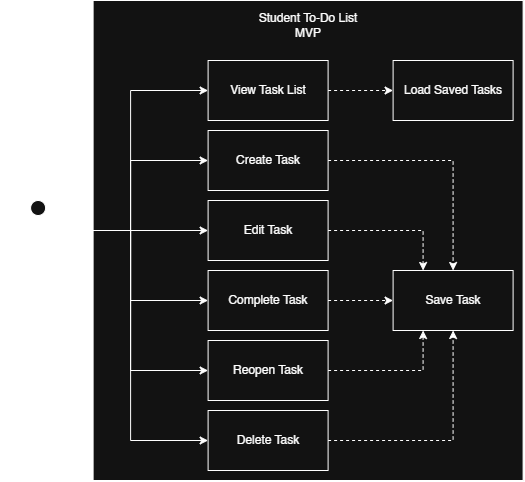

The diagram above was exported from draw.io. Its source (the exported page's mxGraphModel, read from the mxfile embedded in the PNG):
<mxGraphModel dx="1447" dy="688" grid="1" gridSize="10" guides="1" tooltips="1" connect="1" arrows="1" fold="1" page="1" pageScale="1" pageWidth="850" pageHeight="1100" math="0" shadow="0">
  <root>
    <mxCell id="0" />
    <mxCell id="1" parent="0" />
    <mxCell id="2" parent="1" style="rounded=0;whiteSpace=wrap;html=1;" value="" vertex="1">
      <mxGeometry height="480" width="430" x="190" y="230" as="geometry" />
    </mxCell>
    <mxCell id="3" edge="1" parent="1" source="9" style="edgeStyle=orthogonalEdgeStyle;rounded=0;orthogonalLoop=1;jettySize=auto;html=1;entryX=0;entryY=0.5;entryDx=0;entryDy=0;" target="11">
      <mxGeometry relative="1" as="geometry" />
    </mxCell>
    <mxCell id="4" edge="1" parent="1" source="9" style="edgeStyle=orthogonalEdgeStyle;rounded=0;orthogonalLoop=1;jettySize=auto;html=1;entryX=0;entryY=0.5;entryDx=0;entryDy=0;" target="13">
      <mxGeometry relative="1" as="geometry" />
    </mxCell>
    <mxCell id="5" edge="1" parent="1" source="9" style="edgeStyle=orthogonalEdgeStyle;rounded=0;orthogonalLoop=1;jettySize=auto;html=1;entryX=0;entryY=0.5;entryDx=0;entryDy=0;" target="15">
      <mxGeometry relative="1" as="geometry" />
    </mxCell>
    <mxCell id="6" edge="1" parent="1" source="9" style="edgeStyle=orthogonalEdgeStyle;rounded=0;orthogonalLoop=1;jettySize=auto;html=1;entryX=0;entryY=0.5;entryDx=0;entryDy=0;" target="17">
      <mxGeometry relative="1" as="geometry" />
    </mxCell>
    <mxCell id="7" edge="1" parent="1" source="9" style="edgeStyle=orthogonalEdgeStyle;rounded=0;orthogonalLoop=1;jettySize=auto;html=1;entryX=0;entryY=0.5;entryDx=0;entryDy=0;" target="19">
      <mxGeometry relative="1" as="geometry" />
    </mxCell>
    <mxCell id="8" edge="1" parent="1" source="9" style="edgeStyle=orthogonalEdgeStyle;rounded=0;orthogonalLoop=1;jettySize=auto;html=1;entryX=0;entryY=0.5;entryDx=0;entryDy=0;" target="21">
      <mxGeometry relative="1" as="geometry" />
    </mxCell>
    <mxCell id="9" parent="1" style="shape=umlActor;verticalLabelPosition=bottom;verticalAlign=top;html=1;outlineConnect=0;" value="Student / User" vertex="1">
      <mxGeometry height="60" width="30" x="120" y="430" as="geometry" />
    </mxCell>
    <mxCell id="10" edge="1" parent="1" source="11" style="edgeStyle=orthogonalEdgeStyle;rounded=0;orthogonalLoop=1;jettySize=auto;html=1;entryX=0;entryY=0.5;entryDx=0;entryDy=0;dashed=1;" target="23">
      <mxGeometry relative="1" as="geometry" />
    </mxCell>
    <mxCell id="11" parent="1" style="rounded=0;whiteSpace=wrap;html=1;" value="View Task List" vertex="1">
      <mxGeometry height="60" width="120" x="305" y="290" as="geometry" />
    </mxCell>
    <mxCell id="12" edge="1" parent="1" source="13" style="edgeStyle=orthogonalEdgeStyle;rounded=0;orthogonalLoop=1;jettySize=auto;html=1;entryX=0.5;entryY=0;entryDx=0;entryDy=0;dashed=1;" target="22">
      <mxGeometry relative="1" as="geometry" />
    </mxCell>
    <mxCell id="13" parent="1" style="rounded=0;whiteSpace=wrap;html=1;" value="Create Task" vertex="1">
      <mxGeometry height="60" width="120" x="305" y="360" as="geometry" />
    </mxCell>
    <mxCell id="14" edge="1" parent="1" source="15" style="edgeStyle=orthogonalEdgeStyle;rounded=0;orthogonalLoop=1;jettySize=auto;html=1;entryX=0.25;entryY=0;entryDx=0;entryDy=0;dashed=1;" target="22">
      <mxGeometry relative="1" as="geometry" />
    </mxCell>
    <mxCell id="15" parent="1" style="rounded=0;whiteSpace=wrap;html=1;" value="Edit Task" vertex="1">
      <mxGeometry height="60" width="120" x="305" y="430" as="geometry" />
    </mxCell>
    <mxCell id="16" edge="1" parent="1" source="17" style="edgeStyle=orthogonalEdgeStyle;rounded=0;orthogonalLoop=1;jettySize=auto;html=1;entryX=0;entryY=0.5;entryDx=0;entryDy=0;dashed=1;" target="22">
      <mxGeometry relative="1" as="geometry" />
    </mxCell>
    <mxCell id="17" parent="1" style="rounded=0;whiteSpace=wrap;html=1;" value="Complete Task" vertex="1">
      <mxGeometry height="60" width="120" x="305" y="500" as="geometry" />
    </mxCell>
    <mxCell id="18" edge="1" parent="1" source="19" style="edgeStyle=orthogonalEdgeStyle;rounded=0;orthogonalLoop=1;jettySize=auto;html=1;entryX=0.25;entryY=1;entryDx=0;entryDy=0;dashed=1;" target="22">
      <mxGeometry relative="1" as="geometry" />
    </mxCell>
    <mxCell id="19" parent="1" style="rounded=0;whiteSpace=wrap;html=1;" value="Reopen Task" vertex="1">
      <mxGeometry height="60" width="120" x="305" y="570" as="geometry" />
    </mxCell>
    <mxCell id="20" edge="1" parent="1" source="21" style="edgeStyle=orthogonalEdgeStyle;rounded=0;orthogonalLoop=1;jettySize=auto;html=1;entryX=0.5;entryY=1;entryDx=0;entryDy=0;dashed=1;" target="22">
      <mxGeometry relative="1" as="geometry" />
    </mxCell>
    <mxCell id="21" parent="1" style="rounded=0;whiteSpace=wrap;html=1;" value="Delete Task" vertex="1">
      <mxGeometry height="60" width="120" x="305" y="640" as="geometry" />
    </mxCell>
    <mxCell id="22" parent="1" style="rounded=0;whiteSpace=wrap;html=1;" value="Save Task" vertex="1">
      <mxGeometry height="60" width="120" x="490" y="500" as="geometry" />
    </mxCell>
    <mxCell id="23" parent="1" style="rounded=0;whiteSpace=wrap;html=1;" value="Load Saved Tasks" vertex="1">
      <mxGeometry height="60" width="120" x="490" y="290" as="geometry" />
    </mxCell>
    <mxCell id="24" parent="1" style="text;html=1;whiteSpace=wrap;strokeColor=none;fillColor=none;align=center;verticalAlign=middle;rounded=0;" value="Student To-Do List MVP" vertex="1">
      <mxGeometry height="30" width="110" x="350" y="240" as="geometry" />
    </mxCell>
  </root>
</mxGraphModel>